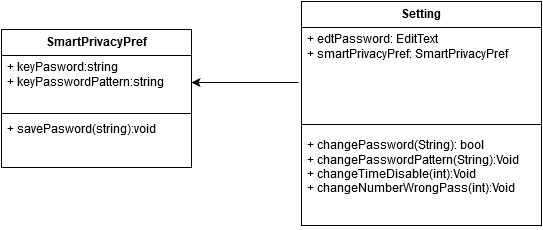

The diagram above was exported from draw.io. Its source (the exported page's mxGraphModel, read from the mxfile embedded in the PNG):
<mxGraphModel dx="880" dy="445" grid="1" gridSize="10" guides="1" tooltips="1" connect="1" arrows="1" fold="1" page="1" pageScale="1" pageWidth="826" pageHeight="1169" background="#ffffff" math="0">
  <root>
    <mxCell id="0" />
    <mxCell id="1" parent="0" />
    <mxCell id="2" value="Setting" style="swimlane;html=1;fontStyle=1;align=center;verticalAlign=top;childLayout=stackLayout;horizontal=1;startSize=26;horizontalStack=0;resizeParent=1;resizeLast=0;collapsible=1;marginBottom=0;swimlaneFillColor=#ffffff;" vertex="1" parent="1">
      <mxGeometry x="380" y="92" width="240" height="224" as="geometry" />
    </mxCell>
    <mxCell id="3" value="+ edtPassword: EditText&lt;br&gt;+ smartPrivacyPref: SmartPrivacyPref&lt;br&gt;" style="text;html=1;strokeColor=none;fillColor=none;align=left;verticalAlign=top;spacingLeft=4;spacingRight=4;whiteSpace=wrap;overflow=hidden;rotatable=0;points=[[0,0.5],[1,0.5]];portConstraint=eastwest;" vertex="1" parent="2">
      <mxGeometry y="26" width="240" height="44" as="geometry" />
    </mxCell>
    <mxCell id="13" value="&lt;br&gt;&lt;br&gt;" style="text;html=1;strokeColor=none;fillColor=none;align=left;verticalAlign=top;spacingLeft=4;spacingRight=4;whiteSpace=wrap;overflow=hidden;rotatable=0;points=[[0,0.5],[1,0.5]];portConstraint=eastwest;" vertex="1" parent="2">
      <mxGeometry y="70" width="240" height="44" as="geometry" />
    </mxCell>
    <mxCell id="4" value="" style="line;html=1;strokeWidth=1;fillColor=none;align=left;verticalAlign=middle;spacingTop=-1;spacingLeft=3;spacingRight=3;rotatable=0;labelPosition=right;points=[];portConstraint=eastwest;" vertex="1" parent="2">
      <mxGeometry y="114" width="240" height="18" as="geometry" />
    </mxCell>
    <mxCell id="12" value="+ changePassword(String): bool&lt;br&gt;+ changePasswordPattern(String):Void&lt;br&gt;+ changeTimeDisable(int):Void&lt;br&gt;+ changeNumberWrongPass(int):Void&lt;br&gt;" style="text;html=1;strokeColor=none;fillColor=none;align=left;verticalAlign=top;spacingLeft=4;spacingRight=4;whiteSpace=wrap;overflow=hidden;rotatable=0;points=[[0,0.5],[1,0.5]];portConstraint=eastwest;" vertex="1" parent="2">
      <mxGeometry y="132" width="240" height="92" as="geometry" />
    </mxCell>
    <mxCell id="6" value="SmartPrivacyPref" style="swimlane;html=1;fontStyle=1;align=center;verticalAlign=top;childLayout=stackLayout;horizontal=1;startSize=26;horizontalStack=0;resizeParent=1;resizeLast=0;collapsible=1;marginBottom=0;swimlaneFillColor=#ffffff;" vertex="1" parent="1">
      <mxGeometry x="80" y="120" width="190" height="138" as="geometry" />
    </mxCell>
    <mxCell id="7" value="+ keyPasword:string&lt;br&gt;+ keyPasswordPattern:string&lt;br&gt;" style="text;html=1;strokeColor=none;fillColor=none;align=left;verticalAlign=top;spacingLeft=4;spacingRight=4;whiteSpace=wrap;overflow=hidden;rotatable=0;points=[[0,0.5],[1,0.5]];portConstraint=eastwest;" vertex="1" parent="6">
      <mxGeometry y="26" width="190" height="54" as="geometry" />
    </mxCell>
    <mxCell id="8" value="" style="line;html=1;strokeWidth=1;fillColor=none;align=left;verticalAlign=middle;spacingTop=-1;spacingLeft=3;spacingRight=3;rotatable=0;labelPosition=right;points=[];portConstraint=eastwest;" vertex="1" parent="6">
      <mxGeometry y="80" width="190" height="8" as="geometry" />
    </mxCell>
    <mxCell id="9" value="+ savePasword(string):void" style="text;html=1;strokeColor=none;fillColor=none;align=left;verticalAlign=top;spacingLeft=4;spacingRight=4;whiteSpace=wrap;overflow=hidden;rotatable=0;points=[[0,0.5],[1,0.5]];portConstraint=eastwest;" vertex="1" parent="6">
      <mxGeometry y="88" width="190" height="50" as="geometry" />
    </mxCell>
    <mxCell id="14" value="" style="endArrow=classic;html=1;" edge="1" parent="1">
      <mxGeometry width="50" height="50" relative="1" as="geometry">
        <mxPoint x="377" y="173" as="sourcePoint" />
        <mxPoint x="270" y="173" as="targetPoint" />
      </mxGeometry>
    </mxCell>
  </root>
</mxGraphModel>